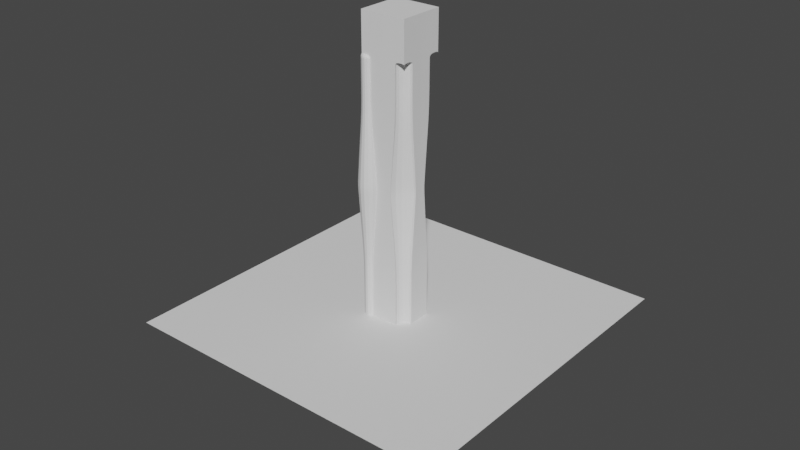 # Source: Bench.blend  (saved by Blender 3.0.42; exported with 4.5.12 LTS)
import bpy
from mathutils import Matrix  # noqa: F401  (used for matrix-valued properties, if any)

bpy.ops.wm.read_factory_settings(use_empty=True)
scene = bpy.context.scene
scene.name = 'Scene'

# ---- collections
col_collection = bpy.data.collections.new('Collection'); scene.collection.children.link(col_collection)

# ---- world
world_world = bpy.data.worlds.new('World'); scene.world = world_world
world_world.use_nodes = True; world_world.node_tree.nodes.clear()
_N = world_world.node_tree.nodes; _L = world_world.node_tree.links
n0 = _N.new('ShaderNodeOutputWorld'); n0.name = 'World Output'; n0.location = (300, 300)
n1 = _N.new('ShaderNodeBackground'); n1.name = 'Background'; n1.location = (10, 300)
n1.inputs[0].default_value = (0.05088, 0.05088, 0.05088, 1.0)
_L.new(n1.outputs[0], n0.inputs[0])
n0.is_active_output = True
world_world.color = (0.05088, 0.05088, 0.05088)
world_world.use_sun_shadow = False
world_world.sun_shadow_jitter_overblur = 0.0

# ---- meshes
me_cube_001 = bpy.data.meshes.new('Cube.001')
me_cube_001.from_pydata([(-7.795, -7.61, -65.03), (-7.795, -7.61, 71.34), (-7.751, 0.0, -65.03), (-7.751, 0.0, 71.34), (0.0, -7.657, 71.34), (0.0, -7.657, -65.03), (0.0, 0.0, 71.34), (0.0, 0.0, -65.03)], [], [(3, 1, 0, 2), (7, 2, 0, 5), (6, 4, 1, 3), (1, 4, 5, 0), (4, 6, 7, 5), (6, 3, 2, 7)])
_uv = me_cube_001.uv_layers.new(name='UVMap')
_uv.uv.foreach_set('vector', [0.875, 0.6342, 0.875, 0.75, 0.875, 0.75, 0.875, 0.6342, 0.75, 0.6296, 0.875, 0.6342, 0.875, 0.75, 0.75, 0.75, 0.75, 0.6296, 0.75, 0.75, 0.875, 0.75, 0.875, 0.6342, 0.875, 0.75, 0.75, 0.75, 0.75, 0.75, 0.875, 0.75, 0.75, 0.75, 0.75, 0.6296, 0.75, 0.6296, 0.75, 0.75, 0.75, 0.6296, 0.875, 0.6342, 0.875, 0.6342, 0.75, 0.6296])
me_cube_001.use_remesh_fix_poles = True
me_cube_001.use_remesh_preserve_attributes = False
me_cube_001.update()
me_plane = bpy.data.meshes.new('Plane')
me_plane.from_pydata([(-1.0, -1.0, 0.0), (1.0, -1.0, 0.0), (-1.0, 1.0, 0.0), (1.0, 1.0, 0.0)], [], [(0, 1, 3, 2)])
_uv = me_plane.uv_layers.new(name='UVMap')
_uv.uv.foreach_set('vector', [0.0, 0.0, 1.0, 0.0, 1.0, 1.0, 0.0, 1.0])
me_plane.use_remesh_fix_poles = True
me_plane.use_remesh_preserve_attributes = False
me_plane.update()
me_cube_002 = bpy.data.meshes.new('Cube.002')
me_cube_002.from_pydata([(-2.858, 4.755, -6.789), (-4.755, 2.858, -6.789), (-2.858, 4.755, 80.12), (-4.755, 2.858, 80.12), (-5.558, 7.454, -6.789), (-7.454, 5.558, -6.789), (-5.558, 7.454, 80.12), (-7.454, 5.558, 80.12), (-5.558, 7.454, 78.65), (-5.558, 7.454, 77.17), (-5.558, 7.454, 75.7), (-5.558, 7.454, 74.23), (-5.558, 7.454, 72.75), (-5.558, 7.454, 71.28), (-5.558, 7.455, 69.82), (-5.559, 7.465, 68.45), (-5.563, 7.483, 67.18), (-5.568, 7.512, 65.98), (-5.574, 7.549, 64.83), (-5.582, 7.596, 63.72), (-5.592, 7.653, 62.63), (-5.604, 7.719, 61.54), (-5.617, 7.795, 60.43), (-5.632, 7.88, 59.28), (-5.649, 7.975, 58.08), (-5.667, 8.079, 56.81), (-5.687, 8.193, 55.45), (-5.708, 8.316, 53.97), (-5.731, 8.449, 52.37), (-5.756, 8.591, 50.63), (-5.783, 8.743, 48.72), (-5.811, 8.904, 46.63), (-5.841, 9.075, 44.33), (-5.872, 9.255, 41.82), (-5.841, 9.075, 39.31), (-5.811, 8.904, 37.02), (-5.783, 8.743, 34.92), (-5.756, 8.591, 33.01), (-5.731, 8.449, 31.27), (-5.708, 8.316, 29.67), (-5.687, 8.193, 28.2), (-5.667, 8.079, 26.83), (-5.649, 7.975, 25.56), (-5.632, 7.88, 24.36), (-5.617, 7.795, 23.22), (-5.604, 7.719, 22.11), (-5.592, 7.653, 21.02), (-5.582, 7.596, 19.92), (-5.574, 7.549, 18.81), (-5.568, 7.512, 17.67), (-5.563, 7.483, 16.46), (-5.559, 7.465, 15.19), (-5.558, 7.455, 13.82), (-5.558, 7.454, 12.36), (-5.558, 7.454, 10.89), (-5.558, 7.454, 9.414), (-5.558, 7.454, 7.941), (-5.558, 7.454, 6.468), (-5.558, 7.454, 4.995), (-5.558, 7.454, 3.522), (-5.558, 7.454, 2.049), (-5.558, 7.454, 0.5762), (-5.558, 7.454, -0.8968), (-5.558, 7.454, -2.37), (-5.558, 7.454, -3.843), (-5.558, 7.454, -5.316), (-2.858, 4.755, 78.65), (-2.858, 4.755, 77.17), (-2.858, 4.755, 75.7), (-2.858, 4.755, 74.23), (-2.858, 4.755, 72.75), (-2.858, 4.755, 71.28), (-2.857, 4.755, 69.82), (-2.848, 4.753, 68.45), (-2.829, 4.75, 67.18), (-2.801, 4.745, 65.98), (-2.763, 4.738, 64.83), (-2.716, 4.73, 63.72), (-2.659, 4.72, 62.63), (-2.593, 4.708, 61.54), (-2.517, 4.695, 60.43), (-2.432, 4.68, 59.28), (-2.337, 4.664, 58.08), (-2.233, 4.646, 56.81), (-2.119, 4.626, 55.45), (-1.996, 4.604, 53.97), (-1.863, 4.581, 52.37), (-1.721, 4.556, 50.63), (-1.569, 4.53, 48.72), (-1.408, 4.501, 46.63), (-1.237, 4.472, 44.33), (-1.057, 4.44, 41.82), (-1.237, 4.472, 39.31), (-1.408, 4.501, 37.02), (-1.569, 4.53, 34.92), (-1.721, 4.556, 33.01), (-1.863, 4.581, 31.27), (-1.996, 4.604, 29.67), (-2.119, 4.626, 28.2), (-2.233, 4.646, 26.83), (-2.337, 4.664, 25.56), (-2.432, 4.68, 24.36), (-2.517, 4.695, 23.22), (-2.593, 4.708, 22.11), (-2.659, 4.72, 21.02), (-2.716, 4.73, 19.92), (-2.763, 4.738, 18.81), (-2.801, 4.745, 17.67), (-2.829, 4.75, 16.46), (-2.848, 4.753, 15.19), (-2.857, 4.755, 13.82), (-2.858, 4.755, 12.36), (-2.858, 4.755, 10.89), (-2.858, 4.755, 9.414), (-2.858, 4.755, 7.941), (-2.858, 4.755, 6.468), (-2.858, 4.755, 4.995), (-2.858, 4.755, 3.522), (-2.858, 4.755, 2.049), (-2.858, 4.755, 0.5762), (-2.858, 4.755, -0.8968), (-2.858, 4.755, -2.37), (-2.858, 4.755, -3.843), (-2.858, 4.755, -5.316), (-4.755, 2.858, -5.316), (-4.755, 2.858, -3.843), (-4.755, 2.858, -2.37), (-4.755, 2.858, -0.8968), (-4.755, 2.858, 0.5762), (-4.755, 2.858, 2.049), (-4.755, 2.858, 3.522), (-4.755, 2.858, 4.995), (-4.755, 2.858, 6.468), (-4.755, 2.858, 7.941), (-4.755, 2.858, 9.414), (-4.755, 2.858, 10.89), (-4.755, 2.858, 12.36), (-4.755, 2.857, 13.82), (-4.753, 2.848, 15.19), (-4.75, 2.829, 16.46), (-4.745, 2.801, 17.67), (-4.738, 2.763, 18.81), (-4.73, 2.716, 19.92), (-4.72, 2.659, 21.02), (-4.708, 2.593, 22.11), (-4.695, 2.517, 23.22), (-4.68, 2.432, 24.36), (-4.664, 2.337, 25.56), (-4.646, 2.233, 26.83), (-4.626, 2.119, 28.2), (-4.604, 1.996, 29.67), (-4.581, 1.863, 31.27), (-4.556, 1.721, 33.01), (-4.53, 1.569, 34.92), (-4.501, 1.408, 37.02), (-4.472, 1.237, 39.31), (-4.44, 1.057, 41.82), (-4.472, 1.237, 44.33), (-4.501, 1.408, 46.63), (-4.53, 1.569, 48.72), (-4.556, 1.721, 50.63), (-4.581, 1.863, 52.37), (-4.604, 1.996, 53.97), (-4.626, 2.119, 55.45), (-4.646, 2.233, 56.81), (-4.664, 2.337, 58.08), (-4.68, 2.432, 59.28), (-4.695, 2.517, 60.43), (-4.708, 2.593, 61.54), (-4.72, 2.659, 62.63), (-4.73, 2.716, 63.72), (-4.738, 2.763, 64.83), (-4.745, 2.801, 65.98), (-4.75, 2.829, 67.18), (-4.753, 2.848, 68.45), (-4.755, 2.857, 69.82), (-4.755, 2.858, 71.28), (-4.755, 2.858, 72.75), (-4.755, 2.858, 74.23), (-4.755, 2.858, 75.7), (-4.755, 2.858, 77.17), (-4.755, 2.858, 78.65), (-7.454, 5.558, -5.316), (-7.454, 5.558, -3.843), (-7.454, 5.558, -2.37), (-7.454, 5.558, -0.8968), (-7.454, 5.558, 0.5762), (-7.454, 5.558, 2.049), (-7.454, 5.558, 3.522), (-7.454, 5.558, 4.995), (-7.454, 5.558, 6.468), (-7.454, 5.558, 7.941), (-7.454, 5.558, 9.414), (-7.454, 5.558, 10.89), (-7.454, 5.558, 12.36), (-7.455, 5.558, 13.82), (-7.465, 5.559, 15.19), (-7.483, 5.563, 16.46), (-7.512, 5.568, 17.67), (-7.549, 5.574, 18.81), (-7.596, 5.582, 19.92), (-7.653, 5.592, 21.02), (-7.719, 5.604, 22.11), (-7.795, 5.617, 23.22), (-7.88, 5.632, 24.36), (-7.975, 5.649, 25.56), (-8.079, 5.667, 26.83), (-8.193, 5.687, 28.2), (-8.316, 5.708, 29.67), (-8.449, 5.731, 31.27), (-8.591, 5.756, 33.01), (-8.743, 5.783, 34.92), (-8.904, 5.811, 37.02), (-9.075, 5.841, 39.31), (-9.255, 5.872, 41.82), (-9.075, 5.841, 44.33), (-8.904, 5.811, 46.63), (-8.743, 5.783, 48.72), (-8.591, 5.756, 50.63), (-8.449, 5.731, 52.37), (-8.316, 5.708, 53.97), (-8.193, 5.687, 55.45), (-8.079, 5.667, 56.81), (-7.975, 5.649, 58.08), (-7.88, 5.632, 59.28), (-7.795, 5.617, 60.43), (-7.719, 5.604, 61.54), (-7.653, 5.592, 62.63), (-7.596, 5.582, 63.72), (-7.549, 5.574, 64.83), (-7.512, 5.568, 65.98), (-7.483, 5.563, 67.18), (-7.465, 5.559, 68.45), (-7.455, 5.558, 69.82), (-7.454, 5.558, 71.28), (-7.454, 5.558, 72.75), (-7.454, 5.558, 74.23), (-7.454, 5.558, 75.7), (-7.454, 5.558, 77.17), (-7.454, 5.558, 78.65)], [], [(123, 124, 1, 0), (65, 4, 5, 182), (3, 2, 6, 7), (181, 3, 7, 239), (0, 1, 5, 4), (123, 0, 4, 65), (2, 66, 8, 6), (66, 67, 9, 8), (67, 68, 10, 9), (68, 69, 11, 10), (69, 70, 12, 11), (70, 71, 13, 12), (71, 72, 14, 13), (72, 73, 15, 14), (73, 74, 16, 15), (74, 75, 17, 16), (75, 76, 18, 17), (76, 77, 19, 18), (77, 78, 20, 19), (78, 79, 21, 20), (79, 80, 22, 21), (80, 81, 23, 22), (81, 82, 24, 23), (82, 83, 25, 24), (83, 84, 26, 25), (84, 85, 27, 26), (85, 86, 28, 27), (86, 87, 29, 28), (87, 88, 30, 29), (88, 89, 31, 30), (89, 90, 32, 31), (90, 91, 33, 32), (91, 92, 34, 33), (92, 93, 35, 34), (93, 94, 36, 35), (94, 95, 37, 36), (95, 96, 38, 37), (96, 97, 39, 38), (97, 98, 40, 39), (98, 99, 41, 40), (99, 100, 42, 41), (100, 101, 43, 42), (101, 102, 44, 43), (102, 103, 45, 44), (103, 104, 46, 45), (104, 105, 47, 46), (105, 106, 48, 47), (106, 107, 49, 48), (107, 108, 50, 49), (108, 109, 51, 50), (109, 110, 52, 51), (110, 111, 53, 52), (111, 112, 54, 53), (112, 113, 55, 54), (113, 114, 56, 55), (114, 115, 57, 56), (115, 116, 58, 57), (116, 117, 59, 58), (117, 118, 60, 59), (118, 119, 61, 60), (119, 120, 62, 61), (120, 121, 63, 62), (121, 122, 64, 63), (122, 123, 65, 64), (1, 124, 182, 5), (124, 125, 183, 182), (125, 126, 184, 183), (126, 127, 185, 184), (127, 128, 186, 185), (128, 129, 187, 186), (129, 130, 188, 187), (130, 131, 189, 188), (131, 132, 190, 189), (132, 133, 191, 190), (133, 134, 192, 191), (134, 135, 193, 192), (135, 136, 194, 193), (136, 137, 195, 194), (137, 138, 196, 195), (138, 139, 197, 196), (139, 140, 198, 197), (140, 141, 199, 198), (141, 142, 200, 199), (142, 143, 201, 200), (143, 144, 202, 201), (144, 145, 203, 202), (145, 146, 204, 203), (146, 147, 205, 204), (147, 148, 206, 205), (148, 149, 207, 206), (149, 150, 208, 207), (150, 151, 209, 208), (151, 152, 210, 209), (152, 153, 211, 210), (153, 154, 212, 211), (154, 155, 213, 212), (155, 156, 214, 213), (156, 157, 215, 214), (157, 158, 216, 215), (158, 159, 217, 216), (159, 160, 218, 217), (160, 161, 219, 218), (161, 162, 220, 219), (162, 163, 221, 220), (163, 164, 222, 221), (164, 165, 223, 222), (165, 166, 224, 223), (166, 167, 225, 224), (167, 168, 226, 225), (168, 169, 227, 226), (169, 170, 228, 227), (170, 171, 229, 228), (171, 172, 230, 229), (172, 173, 231, 230), (173, 174, 232, 231), (174, 175, 233, 232), (175, 176, 234, 233), (176, 177, 235, 234), (177, 178, 236, 235), (178, 179, 237, 236), (179, 180, 238, 237), (180, 181, 239, 238), (6, 8, 239, 7), (8, 9, 238, 239), (9, 10, 237, 238), (10, 11, 236, 237), (11, 12, 235, 236), (12, 13, 234, 235), (13, 14, 233, 234), (14, 15, 232, 233), (15, 16, 231, 232), (16, 17, 230, 231), (17, 18, 229, 230), (18, 19, 228, 229), (19, 20, 227, 228), (20, 21, 226, 227), (21, 22, 225, 226), (22, 23, 224, 225), (23, 24, 223, 224), (24, 25, 222, 223), (25, 26, 221, 222), (26, 27, 220, 221), (27, 28, 219, 220), (28, 29, 218, 219), (29, 30, 217, 218), (30, 31, 216, 217), (31, 32, 215, 216), (32, 33, 214, 215), (33, 34, 213, 214), (34, 35, 212, 213), (35, 36, 211, 212), (36, 37, 210, 211), (37, 38, 209, 210), (38, 39, 208, 209), (39, 40, 207, 208), (40, 41, 206, 207), (41, 42, 205, 206), (42, 43, 204, 205), (43, 44, 203, 204), (44, 45, 202, 203), (45, 46, 201, 202), (46, 47, 200, 201), (47, 48, 199, 200), (48, 49, 198, 199), (49, 50, 197, 198), (50, 51, 196, 197), (51, 52, 195, 196), (52, 53, 194, 195), (53, 54, 193, 194), (54, 55, 192, 193), (55, 56, 191, 192), (56, 57, 190, 191), (57, 58, 189, 190), (58, 59, 188, 189), (59, 60, 187, 188), (60, 61, 186, 187), (61, 62, 185, 186), (62, 63, 184, 185), (63, 64, 183, 184), (64, 65, 182, 183), (2, 3, 181, 66), (66, 181, 180, 67), (67, 180, 179, 68), (68, 179, 178, 69), (69, 178, 177, 70), (70, 177, 176, 71), (71, 176, 175, 72), (72, 175, 174, 73), (73, 174, 173, 74), (74, 173, 172, 75), (75, 172, 171, 76), (76, 171, 170, 77), (77, 170, 169, 78), (78, 169, 168, 79), (79, 168, 167, 80), (80, 167, 166, 81), (81, 166, 165, 82), (82, 165, 164, 83), (83, 164, 163, 84), (84, 163, 162, 85), (85, 162, 161, 86), (86, 161, 160, 87), (87, 160, 159, 88), (88, 159, 158, 89), (89, 158, 157, 90), (90, 157, 156, 91), (91, 156, 155, 92), (92, 155, 154, 93), (93, 154, 153, 94), (94, 153, 152, 95), (95, 152, 151, 96), (96, 151, 150, 97), (97, 150, 149, 98), (98, 149, 148, 99), (99, 148, 147, 100), (100, 147, 146, 101), (101, 146, 145, 102), (102, 145, 144, 103), (103, 144, 143, 104), (104, 143, 142, 105), (105, 142, 141, 106), (106, 141, 140, 107), (107, 140, 139, 108), (108, 139, 138, 109), (109, 138, 137, 110), (110, 137, 136, 111), (111, 136, 135, 112), (112, 135, 134, 113), (113, 134, 133, 114), (114, 133, 132, 115), (115, 132, 131, 116), (116, 131, 130, 117), (117, 130, 129, 118), (118, 129, 128, 119), (119, 128, 127, 120), (120, 127, 126, 121), (121, 126, 125, 122), (122, 125, 124, 123)])
_uv = me_cube_002.uv_layers.new(name='UVMap')
_uv.uv.foreach_set('vector', [0.3792, 0.2684, 0.3792, 0.2316, 0.375, 0.2316, 0.375, 0.2684, 0.3792, 0.2684, 0.375, 0.2684, 0.375, 0.2316, 0.3792, 0.2316, 0.625, 0.2316, 0.625, 0.2684, 0.625, 0.2684, 0.625, 0.2316, 0.6208, 0.2316, 0.625, 0.2316, 0.625, 0.2316, 0.6208, 0.2316, 0.375, 0.2684, 0.375, 0.2316, 0.375, 0.2316, 0.375, 0.2684, 0.3792, 0.2684, 0.375, 0.2684, 0.375, 0.2684, 0.3792, 0.2684, 0.625, 0.2684, 0.6208, 0.2684, 0.6208, 0.2684, 0.625, 0.2684, 0.6208, 0.2684, 0.6165, 0.2684, 0.6165, 0.2684, 0.6208, 0.2684, 0.6165, 0.2684, 0.6123, 0.2684, 0.6123, 0.2684, 0.6165, 0.2684, 0.6123, 0.2684, 0.6081, 0.2684, 0.6081, 0.2684, 0.6123, 0.2684, 0.6081, 0.2684, 0.6038, 0.2684, 0.6038, 0.2684, 0.6081, 0.2684, 0.6038, 0.2684, 0.5996, 0.2684, 0.5996, 0.2684, 0.6038, 0.2684, 0.5996, 0.2684, 0.5953, 0.2684, 0.5953, 0.2684, 0.5996, 0.2684, 0.5953, 0.2684, 0.5911, 0.2684, 0.5911, 0.2684, 0.5953, 0.2684, 0.5911, 0.2684, 0.5869, 0.2684, 0.5869, 0.2684, 0.5911, 0.2684, 0.5869, 0.2684, 0.5826, 0.2684, 0.5826, 0.2684, 0.5869, 0.2684, 0.5826, 0.2684, 0.5784, 0.2684, 0.5784, 0.2684, 0.5826, 0.2684, 0.5784, 0.2684, 0.5742, 0.2684, 0.5742, 0.2684, 0.5784, 0.2684, 0.5742, 0.2684, 0.5699, 0.2684, 0.5699, 0.2684, 0.5742, 0.2684, 0.5699, 0.2684, 0.5657, 0.2684, 0.5657, 0.2684, 0.5699, 0.2684, 0.5657, 0.2684, 0.5614, 0.2684, 0.5614, 0.2684, 0.5657, 0.2684, 0.5614, 0.2684, 0.5572, 0.2684, 0.5572, 0.2684, 0.5614, 0.2684, 0.5572, 0.2684, 0.553, 0.2684, 0.553, 0.2684, 0.5572, 0.2684, 0.553, 0.2684, 0.5487, 0.2684, 0.5487, 0.2684, 0.553, 0.2684, 0.5487, 0.2684, 0.5445, 0.2684, 0.5445, 0.2684, 0.5487, 0.2684, 0.5445, 0.2684, 0.5403, 0.2684, 0.5403, 0.2684, 0.5445, 0.2684, 0.5403, 0.2684, 0.536, 0.2684, 0.536, 0.2684, 0.5403, 0.2684, 0.536, 0.2684, 0.5318, 0.2684, 0.5318, 0.2684, 0.536, 0.2684, 0.5318, 0.2684, 0.5275, 0.2684, 0.5275, 0.2684, 0.5318, 0.2684, 0.5275, 0.2684, 0.5233, 0.2684, 0.5233, 0.2684, 0.5275, 0.2684, 0.5233, 0.2684, 0.5191, 0.2684, 0.5191, 0.2684, 0.5233, 0.2684, 0.5191, 0.2684, 0.5148, 0.2684, 0.5148, 0.2684, 0.5191, 0.2684, 0.5148, 0.2684, 0.5106, 0.2684, 0.5106, 0.2684, 0.5148, 0.2684, 0.5106, 0.2684, 0.5064, 0.2684, 0.5064, 0.2684, 0.5106, 0.2684, 0.5064, 0.2684, 0.5021, 0.2684, 0.5021, 0.2684, 0.5064, 0.2684, 0.5021, 0.2684, 0.4979, 0.2684, 0.4979, 0.2684, 0.5021, 0.2684, 0.4979, 0.2684, 0.4936, 0.2684, 0.4936, 0.2684, 0.4979, 0.2684, 0.4936, 0.2684, 0.4894, 0.2684, 0.4894, 0.2684, 0.4936, 0.2684, 0.4894, 0.2684, 0.4852, 0.2684, 0.4852, 0.2684, 0.4894, 0.2684, 0.4852, 0.2684, 0.4809, 0.2684, 0.4809, 0.2684, 0.4852, 0.2684, 0.4809, 0.2684, 0.4767, 0.2684, 0.4767, 0.2684, 0.4809, 0.2684, 0.4767, 0.2684, 0.4725, 0.2684, 0.4725, 0.2684, 0.4767, 0.2684, 0.4725, 0.2684, 0.4682, 0.2684, 0.4682, 0.2684, 0.4725, 0.2684, 0.4682, 0.2684, 0.464, 0.2684, 0.464, 0.2684, 0.4682, 0.2684, 0.464, 0.2684, 0.4597, 0.2684, 0.4597, 0.2684, 0.464, 0.2684, 0.4597, 0.2684, 0.4555, 0.2684, 0.4555, 0.2684, 0.4597, 0.2684, 0.4555, 0.2684, 0.4513, 0.2684, 0.4513, 0.2684, 0.4555, 0.2684, 0.4513, 0.2684, 0.447, 0.2684, 0.447, 0.2684, 0.4513, 0.2684, 0.447, 0.2684, 0.4428, 0.2684, 0.4428, 0.2684, 0.447, 0.2684, 0.4428, 0.2684, 0.4386, 0.2684, 0.4386, 0.2684, 0.4428, 0.2684, 0.4386, 0.2684, 0.4343, 0.2684, 0.4343, 0.2684, 0.4386, 0.2684, 0.4343, 0.2684, 0.4301, 0.2684, 0.4301, 0.2684, 0.4343, 0.2684, 0.4301, 0.2684, 0.4258, 0.2684, 0.4258, 0.2684, 0.4301, 0.2684, 0.4258, 0.2684, 0.4216, 0.2684, 0.4216, 0.2684, 0.4258, 0.2684, 0.4216, 0.2684, 0.4174, 0.2684, 0.4174, 0.2684, 0.4216, 0.2684, 0.4174, 0.2684, 0.4131, 0.2684, 0.4131, 0.2684, 0.4174, 0.2684, 0.4131, 0.2684, 0.4089, 0.2684, 0.4089, 0.2684, 0.4131, 0.2684, 0.4089, 0.2684, 0.4047, 0.2684, 0.4047, 0.2684, 0.4089, 0.2684, 0.4047, 0.2684, 0.4004, 0.2684, 0.4004, 0.2684, 0.4047, 0.2684, 0.4004, 0.2684, 0.3962, 0.2684, 0.3962, 0.2684, 0.4004, 0.2684, 0.3962, 0.2684, 0.3919, 0.2684, 0.3919, 0.2684, 0.3962, 0.2684, 0.3919, 0.2684, 0.3877, 0.2684, 0.3877, 0.2684, 0.3919, 0.2684, 0.3877, 0.2684, 0.3835, 0.2684, 0.3835, 0.2684, 0.3877, 0.2684, 0.3835, 0.2684, 0.3792, 0.2684, 0.3792, 0.2684, 0.3835, 0.2684, 0.375, 0.2316, 0.3792, 0.2316, 0.3792, 0.2316, 0.375, 0.2316, 0.3792, 0.2316, 0.3835, 0.2316, 0.3835, 0.2316, 0.3792, 0.2316, 0.3835, 0.2316, 0.3877, 0.2316, 0.3877, 0.2316, 0.3835, 0.2316, 0.3877, 0.2316, 0.3919, 0.2316, 0.3919, 0.2316, 0.3877, 0.2316, 0.3919, 0.2316, 0.3962, 0.2316, 0.3962, 0.2316, 0.3919, 0.2316, 0.3962, 0.2316, 0.4004, 0.2316, 0.4004, 0.2316, 0.3962, 0.2316, 0.4004, 0.2316, 0.4047, 0.2316, 0.4047, 0.2316, 0.4004, 0.2316, 0.4047, 0.2316, 0.4089, 0.2316, 0.4089, 0.2316, 0.4047, 0.2316, 0.4089, 0.2316, 0.4131, 0.2316, 0.4131, 0.2316, 0.4089, 0.2316, 0.4131, 0.2316, 0.4174, 0.2316, 0.4174, 0.2316, 0.4131, 0.2316, 0.4174, 0.2316, 0.4216, 0.2316, 0.4216, 0.2316, 0.4174, 0.2316, 0.4216, 0.2316, 0.4258, 0.2316, 0.4258, 0.2316, 0.4216, 0.2316, 0.4258, 0.2316, 0.4301, 0.2316, 0.4301, 0.2316, 0.4258, 0.2316, 0.4301, 0.2316, 0.4343, 0.2316, 0.4343, 0.2316, 0.4301, 0.2316, 0.4343, 0.2316, 0.4386, 0.2316, 0.4386, 0.2316, 0.4343, 0.2316, 0.4386, 0.2316, 0.4428, 0.2316, 0.4428, 0.2316, 0.4386, 0.2316, 0.4428, 0.2316, 0.447, 0.2316, 0.447, 0.2316, 0.4428, 0.2316, 0.447, 0.2316, 0.4513, 0.2316, 0.4513, 0.2316, 0.447, 0.2316, 0.4513, 0.2316, 0.4555, 0.2316, 0.4555, 0.2316, 0.4513, 0.2316, 0.4555, 0.2316, 0.4597, 0.2316, 0.4597, 0.2316, 0.4555, 0.2316, 0.4597, 0.2316, 0.464, 0.2316, 0.464, 0.2316, 0.4597, 0.2316, 0.464, 0.2316, 0.4682, 0.2316, 0.4682, 0.2316, 0.464, 0.2316, 0.4682, 0.2316, 0.4725, 0.2316, 0.4725, 0.2316, 0.4682, 0.2316, 0.4725, 0.2316, 0.4767, 0.2316, 0.4767, 0.2316, 0.4725, 0.2316, 0.4767, 0.2316, 0.4809, 0.2316, 0.4809, 0.2316, 0.4767, 0.2316, 0.4809, 0.2316, 0.4852, 0.2316, 0.4852, 0.2316, 0.4809, 0.2316, 0.4852, 0.2316, 0.4894, 0.2316, 0.4894, 0.2316, 0.4852, 0.2316, 0.4894, 0.2316, 0.4936, 0.2316, 0.4936, 0.2316, 0.4894, 0.2316, 0.4936, 0.2316, 0.4979, 0.2316, 0.4979, 0.2316, 0.4936, 0.2316, 0.4979, 0.2316, 0.5021, 0.2316, 0.5021, 0.2316, 0.4979, 0.2316, 0.5021, 0.2316, 0.5064, 0.2316, 0.5064, 0.2316, 0.5021, 0.2316, 0.5064, 0.2316, 0.5106, 0.2316, 0.5106, 0.2316, 0.5064, 0.2316, 0.5106, 0.2316, 0.5148, 0.2316, 0.5148, 0.2316, 0.5106, 0.2316, 0.5148, 0.2316, 0.5191, 0.2316, 0.5191, 0.2316, 0.5148, 0.2316, 0.5191, 0.2316, 0.5233, 0.2316, 0.5233, 0.2316, 0.5191, 0.2316, 0.5233, 0.2316, 0.5275, 0.2316, 0.5275, 0.2316, 0.5233, 0.2316, 0.5275, 0.2316, 0.5318, 0.2316, 0.5318, 0.2316, 0.5275, 0.2316, 0.5318, 0.2316, 0.536, 0.2316, 0.536, 0.2316, 0.5318, 0.2316, 0.536, 0.2316, 0.5403, 0.2316, 0.5403, 0.2316, 0.536, 0.2316, 0.5403, 0.2316, 0.5445, 0.2316, 0.5445, 0.2316, 0.5403, 0.2316, 0.5445, 0.2316, 0.5487, 0.2316, 0.5487, 0.2316, 0.5445, 0.2316, 0.5487, 0.2316, 0.553, 0.2316, 0.553, 0.2316, 0.5487, 0.2316, 0.553, 0.2316, 0.5572, 0.2316, 0.5572, 0.2316, 0.553, 0.2316, 0.5572, 0.2316, 0.5614, 0.2316, 0.5614, 0.2316, 0.5572, 0.2316, 0.5614, 0.2316, 0.5657, 0.2316, 0.5657, 0.2316, 0.5614, 0.2316, 0.5657, 0.2316, 0.5699, 0.2316, 0.5699, 0.2316, 0.5657, 0.2316, 0.5699, 0.2316, 0.5742, 0.2316, 0.5742, 0.2316, 0.5699, 0.2316, 0.5742, 0.2316, 0.5784, 0.2316, 0.5784, 0.2316, 0.5742, 0.2316, 0.5784, 0.2316, 0.5826, 0.2316, 0.5826, 0.2316, 0.5784, 0.2316, 0.5826, 0.2316, 0.5869, 0.2316, 0.5869, 0.2316, 0.5826, 0.2316, 0.5869, 0.2316, 0.5911, 0.2316, 0.5911, 0.2316, 0.5869, 0.2316, 0.5911, 0.2316, 0.5953, 0.2316, 0.5953, 0.2316, 0.5911, 0.2316, 0.5953, 0.2316, 0.5996, 0.2316, 0.5996, 0.2316, 0.5953, 0.2316, 0.5996, 0.2316, 0.6038, 0.2316, 0.6038, 0.2316, 0.5996, 0.2316, 0.6038, 0.2316, 0.6081, 0.2316, 0.6081, 0.2316, 0.6038, 0.2316, 0.6081, 0.2316, 0.6123, 0.2316, 0.6123, 0.2316, 0.6081, 0.2316, 0.6123, 0.2316, 0.6165, 0.2316, 0.6165, 0.2316, 0.6123, 0.2316, 0.6165, 0.2316, 0.6208, 0.2316, 0.6208, 0.2316, 0.6165, 0.2316, 0.625, 0.2684, 0.6208, 0.2684, 0.6208, 0.2316, 0.625, 0.2316, 0.6208, 0.2684, 0.6165, 0.2684, 0.6165, 0.2316, 0.6208, 0.2316, 0.6165, 0.2684, 0.6123, 0.2684, 0.6123, 0.2316, 0.6165, 0.2316, 0.6123, 0.2684, 0.6081, 0.2684, 0.6081, 0.2316, 0.6123, 0.2316, 0.6081, 0.2684, 0.6038, 0.2684, 0.6038, 0.2316, 0.6081, 0.2316, 0.6038, 0.2684, 0.5996, 0.2684, 0.5996, 0.2316, 0.6038, 0.2316, 0.5996, 0.2684, 0.5953, 0.2684, 0.5953, 0.2316, 0.5996, 0.2316, 0.5953, 0.2684, 0.5911, 0.2684, 0.5911, 0.2316, 0.5953, 0.2316, 0.5911, 0.2684, 0.5869, 0.2684, 0.5869, 0.2316, 0.5911, 0.2316, 0.5869, 0.2684, 0.5826, 0.2684, 0.5826, 0.2316, 0.5869, 0.2316, 0.5826, 0.2684, 0.5784, 0.2684, 0.5784, 0.2316, 0.5826, 0.2316, 0.5784, 0.2684, 0.5742, 0.2684, 0.5742, 0.2316, 0.5784, 0.2316, 0.5742, 0.2684, 0.5699, 0.2684, 0.5699, 0.2316, 0.5742, 0.2316, 0.5699, 0.2684, 0.5657, 0.2684, 0.5657, 0.2316, 0.5699, 0.2316, 0.5657, 0.2684, 0.5614, 0.2684, 0.5614, 0.2316, 0.5657, 0.2316, 0.5614, 0.2684, 0.5572, 0.2684, 0.5572, 0.2316, 0.5614, 0.2316, 0.5572, 0.2684, 0.553, 0.2684, 0.553, 0.2316, 0.5572, 0.2316, 0.553, 0.2684, 0.5487, 0.2684, 0.5487, 0.2316, 0.553, 0.2316, 0.5487, 0.2684, 0.5445, 0.2684, 0.5445, 0.2316, 0.5487, 0.2316, 0.5445, 0.2684, 0.5403, 0.2684, 0.5403, 0.2316, 0.5445, 0.2316, 0.5403, 0.2684, 0.536, 0.2684, 0.536, 0.2316, 0.5403, 0.2316, 0.536, 0.2684, 0.5318, 0.2684, 0.5318, 0.2316, 0.536, 0.2316, 0.5318, 0.2684, 0.5275, 0.2684, 0.5275, 0.2316, 0.5318, 0.2316, 0.5275, 0.2684, 0.5233, 0.2684, 0.5233, 0.2316, 0.5275, 0.2316, 0.5233, 0.2684, 0.5191, 0.2684, 0.5191, 0.2316, 0.5233, 0.2316, 0.5191, 0.2684, 0.5148, 0.2684, 0.5148, 0.2316, 0.5191, 0.2316, 0.5148, 0.2684, 0.5106, 0.2684, 0.5106, 0.2316, 0.5148, 0.2316, 0.5106, 0.2684, 0.5064, 0.2684, 0.5064, 0.2316, 0.5106, 0.2316, 0.5064, 0.2684, 0.5021, 0.2684, 0.5021, 0.2316, 0.5064, 0.2316, 0.5021, 0.2684, 0.4979, 0.2684, 0.4979, 0.2316, 0.5021, 0.2316, 0.4979, 0.2684, 0.4936, 0.2684, 0.4936, 0.2316, 0.4979, 0.2316, 0.4936, 0.2684, 0.4894, 0.2684, 0.4894, 0.2316, 0.4936, 0.2316, 0.4894, 0.2684, 0.4852, 0.2684, 0.4852, 0.2316, 0.4894, 0.2316, 0.4852, 0.2684, 0.4809, 0.2684, 0.4809, 0.2316, 0.4852, 0.2316, 0.4809, 0.2684, 0.4767, 0.2684, 0.4767, 0.2316, 0.4809, 0.2316, 0.4767, 0.2684, 0.4725, 0.2684, 0.4725, 0.2316, 0.4767, 0.2316, 0.4725, 0.2684, 0.4682, 0.2684, 0.4682, 0.2316, 0.4725, 0.2316, 0.4682, 0.2684, 0.464, 0.2684, 0.464, 0.2316, 0.4682, 0.2316, 0.464, 0.2684, 0.4597, 0.2684, 0.4597, 0.2316, 0.464, 0.2316, 0.4597, 0.2684, 0.4555, 0.2684, 0.4555, 0.2316, 0.4597, 0.2316, 0.4555, 0.2684, 0.4513, 0.2684, 0.4513, 0.2316, 0.4555, 0.2316, 0.4513, 0.2684, 0.447, 0.2684, 0.447, 0.2316, 0.4513, 0.2316, 0.447, 0.2684, 0.4428, 0.2684, 0.4428, 0.2316, 0.447, 0.2316, 0.4428, 0.2684, 0.4386, 0.2684, 0.4386, 0.2316, 0.4428, 0.2316, 0.4386, 0.2684, 0.4343, 0.2684, 0.4343, 0.2316, 0.4386, 0.2316, 0.4343, 0.2684, 0.4301, 0.2684, 0.4301, 0.2316, 0.4343, 0.2316, 0.4301, 0.2684, 0.4258, 0.2684, 0.4258, 0.2316, 0.4301, 0.2316, 0.4258, 0.2684, 0.4216, 0.2684, 0.4216, 0.2316, 0.4258, 0.2316, 0.4216, 0.2684, 0.4174, 0.2684, 0.4174, 0.2316, 0.4216, 0.2316, 0.4174, 0.2684, 0.4131, 0.2684, 0.4131, 0.2316, 0.4174, 0.2316, 0.4131, 0.2684, 0.4089, 0.2684, 0.4089, 0.2316, 0.4131, 0.2316, 0.4089, 0.2684, 0.4047, 0.2684, 0.4047, 0.2316, 0.4089, 0.2316, 0.4047, 0.2684, 0.4004, 0.2684, 0.4004, 0.2316, 0.4047, 0.2316, 0.4004, 0.2684, 0.3962, 0.2684, 0.3962, 0.2316, 0.4004, 0.2316, 0.3962, 0.2684, 0.3919, 0.2684, 0.3919, 0.2316, 0.3962, 0.2316, 0.3919, 0.2684, 0.3877, 0.2684, 0.3877, 0.2316, 0.3919, 0.2316, 0.3877, 0.2684, 0.3835, 0.2684, 0.3835, 0.2316, 0.3877, 0.2316, 0.3835, 0.2684, 0.3792, 0.2684, 0.3792, 0.2316, 0.3835, 0.2316, 0.625, 0.2684, 0.625, 0.2316, 0.6208, 0.2316, 0.6208, 0.2684, 0.6208, 0.2684, 0.6208, 0.2316, 0.6165, 0.2316, 0.6165, 0.2684, 0.6165, 0.2684, 0.6165, 0.2316, 0.6123, 0.2316, 0.6123, 0.2684, 0.6123, 0.2684, 0.6123, 0.2316, 0.6081, 0.2316, 0.6081, 0.2684, 0.6081, 0.2684, 0.6081, 0.2316, 0.6038, 0.2316, 0.6038, 0.2684, 0.6038, 0.2684, 0.6038, 0.2316, 0.5996, 0.2316, 0.5996, 0.2684, 0.5996, 0.2684, 0.5996, 0.2316, 0.5953, 0.2316, 0.5953, 0.2684, 0.5953, 0.2684, 0.5953, 0.2316, 0.5911, 0.2316, 0.5911, 0.2684, 0.5911, 0.2684, 0.5911, 0.2316, 0.5869, 0.2316, 0.5869, 0.2684, 0.5869, 0.2684, 0.5869, 0.2316, 0.5826, 0.2316, 0.5826, 0.2684, 0.5826, 0.2684, 0.5826, 0.2316, 0.5784, 0.2316, 0.5784, 0.2684, 0.5784, 0.2684, 0.5784, 0.2316, 0.5742, 0.2316, 0.5742, 0.2684, 0.5742, 0.2684, 0.5742, 0.2316, 0.5699, 0.2316, 0.5699, 0.2684, 0.5699, 0.2684, 0.5699, 0.2316, 0.5657, 0.2316, 0.5657, 0.2684, 0.5657, 0.2684, 0.5657, 0.2316, 0.5614, 0.2316, 0.5614, 0.2684, 0.5614, 0.2684, 0.5614, 0.2316, 0.5572, 0.2316, 0.5572, 0.2684, 0.5572, 0.2684, 0.5572, 0.2316, 0.553, 0.2316, 0.553, 0.2684, 0.553, 0.2684, 0.553, 0.2316, 0.5487, 0.2316, 0.5487, 0.2684, 0.5487, 0.2684, 0.5487, 0.2316, 0.5445, 0.2316, 0.5445, 0.2684, 0.5445, 0.2684, 0.5445, 0.2316, 0.5403, 0.2316, 0.5403, 0.2684, 0.5403, 0.2684, 0.5403, 0.2316, 0.536, 0.2316, 0.536, 0.2684, 0.536, 0.2684, 0.536, 0.2316, 0.5318, 0.2316, 0.5318, 0.2684, 0.5318, 0.2684, 0.5318, 0.2316, 0.5275, 0.2316, 0.5275, 0.2684, 0.5275, 0.2684, 0.5275, 0.2316, 0.5233, 0.2316, 0.5233, 0.2684, 0.5233, 0.2684, 0.5233, 0.2316, 0.5191, 0.2316, 0.5191, 0.2684, 0.5191, 0.2684, 0.5191, 0.2316, 0.5148, 0.2316, 0.5148, 0.2684, 0.5148, 0.2684, 0.5148, 0.2316, 0.5106, 0.2316, 0.5106, 0.2684, 0.5106, 0.2684, 0.5106, 0.2316, 0.5064, 0.2316, 0.5064, 0.2684, 0.5064, 0.2684, 0.5064, 0.2316, 0.5021, 0.2316, 0.5021, 0.2684, 0.5021, 0.2684, 0.5021, 0.2316, 0.4979, 0.2316, 0.4979, 0.2684, 0.4979, 0.2684, 0.4979, 0.2316, 0.4936, 0.2316, 0.4936, 0.2684, 0.4936, 0.2684, 0.4936, 0.2316, 0.4894, 0.2316, 0.4894, 0.2684, 0.4894, 0.2684, 0.4894, 0.2316, 0.4852, 0.2316, 0.4852, 0.2684, 0.4852, 0.2684, 0.4852, 0.2316, 0.4809, 0.2316, 0.4809, 0.2684, 0.4809, 0.2684, 0.4809, 0.2316, 0.4767, 0.2316, 0.4767, 0.2684, 0.4767, 0.2684, 0.4767, 0.2316, 0.4725, 0.2316, 0.4725, 0.2684, 0.4725, 0.2684, 0.4725, 0.2316, 0.4682, 0.2316, 0.4682, 0.2684, 0.4682, 0.2684, 0.4682, 0.2316, 0.464, 0.2316, 0.464, 0.2684, 0.464, 0.2684, 0.464, 0.2316, 0.4597, 0.2316, 0.4597, 0.2684, 0.4597, 0.2684, 0.4597, 0.2316, 0.4555, 0.2316, 0.4555, 0.2684, 0.4555, 0.2684, 0.4555, 0.2316, 0.4513, 0.2316, 0.4513, 0.2684, 0.4513, 0.2684, 0.4513, 0.2316, 0.447, 0.2316, 0.447, 0.2684, 0.447, 0.2684, 0.447, 0.2316, 0.4428, 0.2316, 0.4428, 0.2684, 0.4428, 0.2684, 0.4428, 0.2316, 0.4386, 0.2316, 0.4386, 0.2684, 0.4386, 0.2684, 0.4386, 0.2316, 0.4343, 0.2316, 0.4343, 0.2684, 0.4343, 0.2684, 0.4343, 0.2316, 0.4301, 0.2316, 0.4301, 0.2684, 0.4301, 0.2684, 0.4301, 0.2316, 0.4258, 0.2316, 0.4258, 0.2684, 0.4258, 0.2684, 0.4258, 0.2316, 0.4216, 0.2316, 0.4216, 0.2684, 0.4216, 0.2684, 0.4216, 0.2316, 0.4174, 0.2316, 0.4174, 0.2684, 0.4174, 0.2684, 0.4174, 0.2316, 0.4131, 0.2316, 0.4131, 0.2684, 0.4131, 0.2684, 0.4131, 0.2316, 0.4089, 0.2316, 0.4089, 0.2684, 0.4089, 0.2684, 0.4089, 0.2316, 0.4047, 0.2316, 0.4047, 0.2684, 0.4047, 0.2684, 0.4047, 0.2316, 0.4004, 0.2316, 0.4004, 0.2684, 0.4004, 0.2684, 0.4004, 0.2316, 0.3962, 0.2316, 0.3962, 0.2684, 0.3962, 0.2684, 0.3962, 0.2316, 0.3919, 0.2316, 0.3919, 0.2684, 0.3919, 0.2684, 0.3919, 0.2316, 0.3877, 0.2316, 0.3877, 0.2684, 0.3877, 0.2684, 0.3877, 0.2316, 0.3835, 0.2316, 0.3835, 0.2684, 0.3835, 0.2684, 0.3835, 0.2316, 0.3792, 0.2316, 0.3792, 0.2684])
me_cube_002.use_remesh_fix_poles = True
me_cube_002.use_remesh_preserve_attributes = False
me_cube_002.update()

# ---- objects
ob_cube = bpy.data.objects.new('Cube', me_cube_001)
ob_plane = bpy.data.objects.new('Plane', me_plane)
ob_cube_001 = bpy.data.objects.new('Cube.001', me_cube_002)

# ---- transforms, parenting, visibility, modifiers, constraints
ob_cube.location = (0.0, 0.0, 27.56)
_m = ob_cube.modifiers.new('Boolean', 'BOOLEAN')
_m.object = ob_cube_001
_m = ob_cube.modifiers.new('Mirror', 'MIRROR')
_m.use_axis = (True, True, False)
_m.use_clip = True
ob_plane.location = (0.0, 0.0, 0.0)
ob_plane.scale = (-56.59, -56.59, -56.59)
ob_cube_001.location = (0.2792, -15.21, 0.0)
ob_cube_001.rotation_euler = (0.0, -0.0, -0.1125)
ob_cube_001.scale = (1.563, 1.563, 1.077)
_m = ob_cube_001.modifiers.new('Subdivision', 'SUBSURF')
_m.levels = 2

# ---- collection membership
col_collection.objects.link(ob_cube)
col_collection.objects.link(ob_plane)
col_collection.objects.link(ob_cube_001)

# ---- scene / render settings (as saved in the file)
scene.frame_start = 1; scene.frame_end = 250; scene.frame_set(1)
scene.render.engine = 'BLENDER_EEVEE_NEXT'
scene.cycles.sampling_pattern = 'TABULATED_SOBOL'
scene.cycles.use_light_tree = False
scene.view_settings.view_transform = 'Filmic'
bpy.context.view_layer.update()

# ---- added for rendering (the .blend has no active camera and no usable light): camera, sun
cam_auto = bpy.data.cameras.new('AutoCamera')
cam_auto.lens = 50.0
cam_auto.sensor_width = 36.0
cam_auto.clip_end = 3414.46
ob_auto_camera = bpy.data.objects.new('AutoCamera', cam_auto)
scene.collection.objects.link(ob_auto_camera)
ob_auto_camera.location = (194.557, -233.468, 186.365)
ob_auto_camera.rotation_euler = (1.09748, -7.21219e-08, 0.694738)
scene.camera = ob_auto_camera
light_auto_sun = bpy.data.lights.new('AutoSun', 'SUN')
light_auto_sun.energy = 3.0
light_auto_sun.angle = 0.0523599
ob_auto_sun = bpy.data.objects.new('AutoSun', light_auto_sun)
scene.collection.objects.link(ob_auto_sun)
ob_auto_sun.rotation_euler = (0.872665, 0.174533, 0.523599)
bpy.context.view_layer.update()
